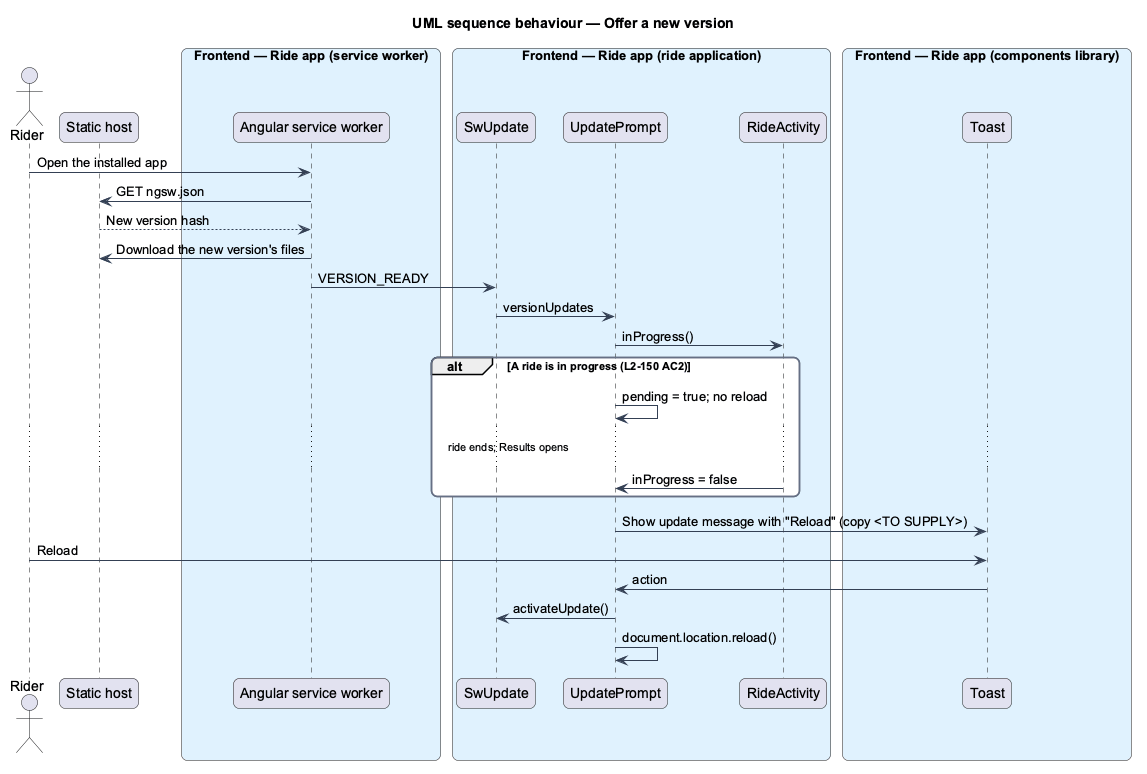

The diagram above was rendered by PlantUML. Its source (embedded in the PNG):
@startuml
title UML sequence behaviour — Offer a new version
skinparam backgroundColor #FFFFFF
skinparam shadowing false
skinparam roundcorner 12
skinparam defaultFontName Arial
skinparam ArrowColor #344054
skinparam rectangle {
  BorderColor #344054
  FontColor #101828
}
skinparam package {
  BorderColor #667085
  FontColor #101828
  BackgroundColor #F9FAFB
}
actor "Rider" as actor
participant "Static host" as host
box "Frontend — Ride app (service worker)" #E0F2FE
  participant "Angular service worker" as sw
end box
box "Frontend — Ride app (ride application)" #E0F2FE
  participant "SwUpdate" as swupdate
  participant "UpdatePrompt" as prompt
  participant "RideActivity" as activity
end box
box "Frontend — Ride app (components library)" #E0F2FE
  participant "Toast" as toast
end box
actor -> sw : Open the installed app
sw -> host : GET ngsw.json
host --> sw : New version hash
sw -> host : Download the new version's files
sw -> swupdate : VERSION_READY
swupdate -> prompt : versionUpdates
prompt -> activity : inProgress()
alt A ride is in progress (L2-150 AC2)
  prompt -> prompt : pending = true; no reload
  ...ride ends; Results opens...
  activity -> prompt : inProgress = false
end
prompt -> toast : Show update message with "Reload" (copy <TO SUPPLY>)
actor -> toast : Reload
toast -> prompt : action
prompt -> swupdate : activateUpdate()
prompt -> prompt : document.location.reload()
@enduml